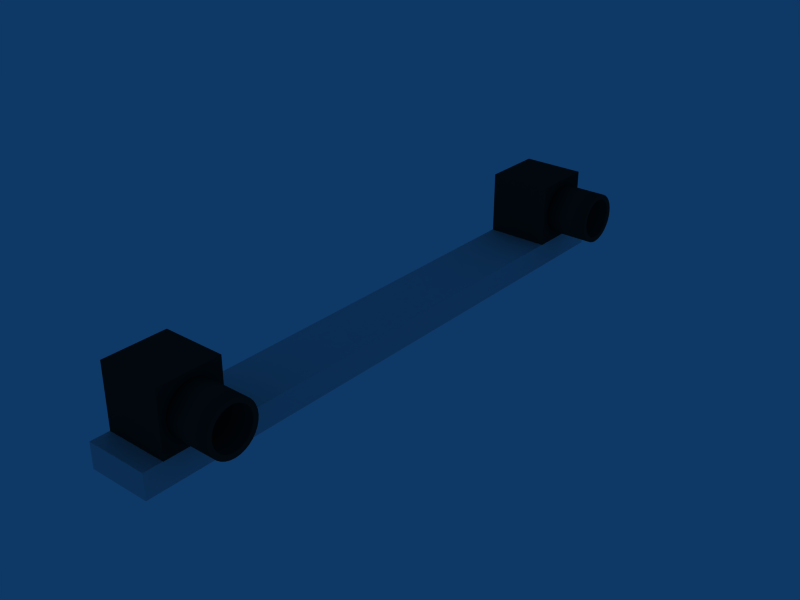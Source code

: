 # Source: stereo_unit.blend  (saved by Blender 2.59.0; exported with 4.5.12 LTS)
import bpy
from mathutils import Matrix  # noqa: F401  (used for matrix-valued properties, if any)

bpy.ops.wm.read_factory_settings(use_empty=True)
scene = bpy.context.scene
scene.name = 'Scene'

# ---- collections
col_collection_1 = bpy.data.collections.new('Collection 1'); scene.collection.children.link(col_collection_1)

# ---- materials (node trees are filled in below, after node groups)
mat_cameramat = bpy.data.materials.new('CameraMat')
mat_cameramat.alpha_threshold = 0.0
mat_cameramat.use_transparent_shadow = False
mat_cameramat.diffuse_color = (0.14, 0.14, 0.14, 1.0)
mat_cameramat.specular_color = (0.28, 0.28, 0.28)
mat_cameramat.roughness = 0.5
mat_cameramat.line_color = (0.0, 0.0, 0.0, 1.0)
mat_screenmat = bpy.data.materials.new('ScreenMat')
mat_screenmat.alpha_threshold = 0.0
mat_screenmat.use_transparent_shadow = False
mat_screenmat.preview_render_type = 'CUBE'
mat_screenmat.diffuse_color = (0.1309, 0.5192, 0.9264, 1.0)
mat_screenmat.roughness = 0.5
mat_screenmat.line_color = (0.0, 0.0, 0.0, 1.0)
mat_cambasemat = bpy.data.materials.new('CamBaseMat')
mat_cambasemat.alpha_threshold = 0.0
mat_cambasemat.use_transparent_shadow = False
mat_cambasemat.roughness = 0.5
mat_cambasemat.line_color = (0.0, 0.0, 0.0, 1.0)

# ---- material node trees

# ---- world
world_world = bpy.data.worlds.new('World'); scene.world = world_world
world_world.color = (0.05656, 0.2208, 0.4)
world_world.use_sun_shadow = False
world_world.sun_shadow_jitter_overblur = 0.0
world_world.cycles.sampling_method = 'MANUAL'
world_world.cycles.sample_map_resolution = 256

# ---- cameras
cam_camera_000 = bpy.data.cameras.new('Camera.000')
cam_camera_000.passepartout_alpha = 0.2
cam_camera_000.clip_end = 100.0
cam_camera_000.lens = 35.0
cam_camera_000.show_limits = True
cam_camera_000.show_passepartout = False
cam_camera_000.show_safe_areas = True
cam_camera_000.dof.focus_distance = 0.0
cam_camera_000.dof.aperture_fstop = 128.0
cam_camera_001 = bpy.data.cameras.new('Camera.001')
cam_camera_001.passepartout_alpha = 0.2
cam_camera_001.clip_end = 100.0
cam_camera_001.lens = 35.0
cam_camera_001.show_limits = True
cam_camera_001.show_passepartout = False
cam_camera_001.show_safe_areas = True
cam_camera_001.dof.focus_distance = 0.0
cam_camera_001.dof.aperture_fstop = 128.0

# ---- meshes
me_cylinder_001 = bpy.data.meshes.new('Cylinder.001')
me_cylinder_001.from_pydata([(0.1392, 0.05, -0.05), (0.1392, -0.05, -0.05), (0.03924, -0.05, -0.05), (0.03924, 0.05, -0.05), (0.1392, 0.05, 0.05), (0.1392, -0.05, 0.05), (0.03924, -0.05, 0.05), (0.03924, 0.05, 0.05), (-0.03076, 0.02828, -0.02828), (-0.03076, 0.02222, -0.03326), (-0.03076, 0.01531, -0.03696), (-0.03076, 0.007804, -0.03923), (-0.03076, -1.713e-10, -0.04), (-0.03076, -0.007804, -0.03923), (-0.03076, -0.01531, -0.03696), (-0.03076, -0.02222, -0.03326), (-0.03076, -0.02828, -0.02828), (-0.03076, -0.03326, -0.02222), (-0.03076, -0.03696, -0.01531), (-0.03076, -0.03923, -0.007804), (-0.03076, -0.04, 1.572e-08), (-0.03076, -0.03923, 0.007804), (-0.03076, -0.03696, 0.01531), (-0.03076, -0.03326, 0.02222), (-0.03076, -0.02828, 0.02828), (-0.03076, -0.02222, 0.03326), (-0.03076, -0.01531, 0.03696), (-0.03076, -0.007804, 0.03923), (-0.03076, 3.543e-08, 0.04), (-0.03076, 0.007804, 0.03923), (-0.03076, 0.01531, 0.03696), (-0.03076, 0.02222, 0.03326), (-0.03076, 0.02828, 0.02828), (-0.03076, 0.03326, 0.02222), (-0.03076, 0.03696, 0.01531), (-0.03076, 0.03923, 0.007804), (-0.03076, 0.04, -6.153e-08), (-0.03076, 0.03923, -0.007804), (-0.03076, 0.03696, -0.01531), (-0.03076, 0.03326, -0.02222), (0.03924, 0.02828, -0.02828), (0.03924, 0.02222, -0.03326), (0.03924, 0.01531, -0.03696), (0.03924, 0.007804, -0.03923), (0.03924, -9.134e-08, -0.04), (0.03924, -0.007804, -0.03923), (0.03924, -0.01531, -0.03696), (0.03924, -0.02222, -0.03326), (0.03924, -0.02828, -0.02828), (0.03924, -0.03326, -0.02222), (0.03924, -0.03696, -0.01531), (0.03924, -0.03923, -0.007804), (0.03924, -0.04, -3.149e-08), (0.03924, -0.03923, 0.007804), (0.03924, -0.03696, 0.01531), (0.03924, -0.03326, 0.02222), (0.03924, -0.02828, 0.02828), (0.03924, -0.02222, 0.03326), (0.03924, -0.01531, 0.03696), (0.03924, -0.007804, 0.03923), (0.03924, -1.657e-07, 0.04), (0.03924, 0.007803, 0.03923), (0.03924, 0.01531, 0.03696), (0.03924, 0.02222, 0.03326), (0.03924, 0.02828, 0.02828), (0.03924, 0.03326, 0.02222), (0.03924, 0.03696, 0.01531), (0.03924, 0.03923, 0.007804), (0.03924, 0.04, 2.969e-07), (0.03924, 0.03923, -0.007803), (0.03924, 0.03696, -0.01531), (0.03924, 0.03326, -0.02222), (0.03924, -1.54e-09, 5.707e-09), (-0.03076, 0.02263, -0.02263), (-0.03076, 0.02661, -0.01778), (-0.03076, 0.02956, -0.01225), (-0.03076, 0.03139, -0.006243), (-0.03076, 0.032, -5.12e-08), (-0.03076, 0.03139, 0.006243), (-0.03076, 0.02956, 0.01225), (-0.03076, 0.02661, 0.01778), (-0.03076, 0.02263, 0.02263), (-0.03076, 0.01778, 0.02661), (-0.03076, 0.01225, 0.02956), (-0.03076, 0.006243, 0.03139), (-0.03076, 2.949e-08, 0.032), (-0.03076, -0.006243, 0.03139), (-0.03076, -0.01225, 0.02956), (-0.03076, -0.01778, 0.02661), (-0.03076, -0.02263, 0.02263), (-0.03076, -0.02661, 0.01778), (-0.03076, -0.02956, 0.01225), (-0.03076, -0.03139, 0.006243), (-0.03076, -0.032, 1.06e-08), (-0.03076, -0.03139, -0.006243), (-0.03076, -0.02956, -0.01225), (-0.03076, -0.02661, -0.01778), (-0.03076, -0.02263, -0.02263), (-0.03076, -0.01778, -0.02661), (-0.03076, -0.01225, -0.02956), (-0.03076, -0.006243, -0.03139), (-0.03076, 1.002e-09, -0.032), (-0.03076, 0.006243, -0.03139), (-0.03076, 0.01225, -0.02956), (-0.03076, 0.01778, -0.02661), (0.03424, 0.02263, -0.02263), (0.03424, 0.01778, -0.02661), (0.03424, 0.01225, -0.02956), (0.03424, 0.006243, -0.03139), (0.03424, 2.824e-09, -0.032), (0.03424, -0.006243, -0.03139), (0.03424, -0.01225, -0.02956), (0.03424, -0.01778, -0.02661), (0.03424, -0.02263, -0.02263), (0.03424, -0.02661, -0.01778), (0.03424, -0.02956, -0.01225), (0.03424, -0.03139, -0.006243), (0.03424, -0.032, 1.324e-08), (0.03424, -0.03139, 0.006243), (0.03424, -0.02956, 0.01225), (0.03424, -0.02661, 0.01778), (0.03424, -0.02263, 0.02263), (0.03424, -0.01778, 0.02661), (0.03424, -0.01225, 0.02956), (0.03424, -0.006243, 0.03139), (0.03424, 3.131e-08, 0.032), (0.03424, 0.006243, 0.03139), (0.03424, 0.01225, 0.02956), (0.03424, 0.01778, 0.02661), (0.03424, 0.02263, 0.02263), (0.03424, 0.02661, 0.01778), (0.03424, 0.02956, 0.01225), (0.03424, 0.03139, 0.006243), (0.03424, 0.032, -4.856e-08), (0.03424, 0.03139, -0.006243), (0.03424, 0.02956, -0.01225), (0.03424, 0.02661, -0.01778), (0.03424, 4.081e-10, 2.815e-09)], [], [(0, 1, 2, 3), (4, 7, 6, 5), (0, 4, 5, 1), (1, 5, 6, 2), (2, 6, 7, 3), (4, 0, 3, 7), (72, 41, 40), (72, 42, 41), (72, 43, 42), (72, 44, 43), (72, 45, 44), (72, 46, 45), (72, 47, 46), (72, 48, 47), (72, 49, 48), (72, 50, 49), (72, 51, 50), (72, 52, 51), (72, 53, 52), (72, 54, 53), (72, 55, 54), (72, 56, 55), (72, 57, 56), (72, 58, 57), (72, 59, 58), (72, 60, 59), (72, 61, 60), (72, 62, 61), (72, 63, 62), (72, 64, 63), (72, 65, 64), (72, 66, 65), (72, 67, 66), (72, 68, 67), (72, 69, 68), (72, 70, 69), (72, 71, 70), (72, 40, 71), (8, 40, 41, 9), (9, 41, 42, 10), (10, 42, 43, 11), (11, 43, 44, 12), (12, 44, 45, 13), (13, 45, 46, 14), (14, 46, 47, 15), (15, 47, 48, 16), (16, 48, 49, 17), (17, 49, 50, 18), (18, 50, 51, 19), (19, 51, 52, 20), (20, 52, 53, 21), (21, 53, 54, 22), (22, 54, 55, 23), (23, 55, 56, 24), (24, 56, 57, 25), (25, 57, 58, 26), (26, 58, 59, 27), (27, 59, 60, 28), (28, 60, 61, 29), (29, 61, 62, 30), (30, 62, 63, 31), (31, 63, 64, 32), (32, 64, 65, 33), (33, 65, 66, 34), (34, 66, 67, 35), (35, 67, 68, 36), (36, 68, 69, 37), (37, 69, 70, 38), (38, 70, 71, 39), (40, 8, 39, 71), (39, 8, 73, 74), (38, 39, 74, 75), (37, 38, 75, 76), (36, 37, 76, 77), (35, 36, 77, 78), (34, 35, 78, 79), (33, 34, 79, 80), (32, 33, 80, 81), (31, 32, 81, 82), (30, 31, 82, 83), (29, 30, 83, 84), (28, 29, 84, 85), (27, 28, 85, 86), (26, 27, 86, 87), (25, 26, 87, 88), (24, 25, 88, 89), (23, 24, 89, 90), (22, 23, 90, 91), (21, 22, 91, 92), (20, 21, 92, 93), (19, 20, 93, 94), (18, 19, 94, 95), (17, 18, 95, 96), (16, 17, 96, 97), (15, 16, 97, 98), (14, 15, 98, 99), (13, 14, 99, 100), (12, 13, 100, 101), (11, 12, 101, 102), (10, 11, 102, 103), (9, 10, 103, 104), (8, 9, 104, 73), (73, 104, 106, 105), (104, 103, 107, 106), (103, 102, 108, 107), (102, 101, 109, 108), (101, 100, 110, 109), (100, 99, 111, 110), (99, 98, 112, 111), (98, 97, 113, 112), (97, 96, 114, 113), (96, 95, 115, 114), (95, 94, 116, 115), (94, 93, 117, 116), (93, 92, 118, 117), (92, 91, 119, 118), (91, 90, 120, 119), (90, 89, 121, 120), (89, 88, 122, 121), (88, 87, 123, 122), (87, 86, 124, 123), (86, 85, 125, 124), (85, 84, 126, 125), (84, 83, 127, 126), (83, 82, 128, 127), (82, 81, 129, 128), (81, 80, 130, 129), (80, 79, 131, 130), (79, 78, 132, 131), (78, 77, 133, 132), (77, 76, 134, 133), (76, 75, 135, 134), (75, 74, 136, 135), (74, 73, 105, 136), (137, 105, 106), (137, 106, 107), (137, 107, 108), (137, 108, 109), (137, 109, 110), (137, 110, 111), (137, 111, 112), (137, 112, 113), (137, 113, 114), (137, 114, 115), (137, 115, 116), (137, 116, 117), (137, 117, 118), (137, 118, 119), (137, 119, 120), (137, 120, 121), (137, 121, 122), (137, 122, 123), (137, 123, 124), (137, 124, 125), (137, 125, 126), (137, 126, 127), (137, 127, 128), (137, 128, 129), (137, 129, 130), (137, 130, 131), (137, 131, 132), (137, 132, 133), (137, 133, 134), (137, 134, 135), (137, 135, 136), (136, 105, 137)])
me_cylinder_001.polygons.foreach_set('use_smooth', [0, 0, 0, 0, 0, 0, 0, 0, 0, 0, 0, 0, 0, 0, 0, 0, 0, 0, 0, 0, 0, 0, 0, 0, 0, 0, 0, 0, 0, 0, 0, 0, 0, 0, 0, 0, 0, 0, 1, 1, 1, 1, 1, 1, 1, 1, 1, 1, 1, 1, 1, 1, 1, 1, 1, 1, 1, 1, 1, 1, 1, 1, 1, 1, 1, 1, 1, 1, 1, 1, 0, 0, 0, 0, 0, 0, 0, 0, 0, 0, 0, 0, 0, 0, 0, 0, 0, 0, 0, 0, 0, 0, 0, 0, 0, 0, 0, 0, 0, 0, 0, 0, 1, 1, 1, 1, 1, 1, 1, 1, 1, 1, 1, 1, 1, 1, 1, 1, 1, 1, 1, 1, 1, 1, 1, 1, 1, 1, 1, 1, 1, 1, 1, 1, 0, 0, 0, 0, 0, 0, 0, 0, 0, 0, 0, 0, 0, 0, 0, 0, 0, 0, 0, 0, 0, 0, 0, 0, 0, 0, 0, 0, 0, 0, 0, 0])
me_cylinder_001.polygons.foreach_set('material_index', [0, 0, 1, 0, 0, 0, 0, 0, 0, 0, 0, 0, 0, 0, 0, 0, 0, 0, 0, 0, 0, 0, 0, 0, 0, 0, 0, 0, 0, 0, 0, 0, 0, 0, 0, 0, 0, 0, 0, 0, 0, 0, 0, 0, 0, 0, 0, 0, 0, 0, 0, 0, 0, 0, 0, 0, 0, 0, 0, 0, 0, 0, 0, 0, 0, 0, 0, 0, 0, 0, 0, 0, 0, 0, 0, 0, 0, 0, 0, 0, 0, 0, 0, 0, 0, 0, 0, 0, 0, 0, 0, 0, 0, 0, 0, 0, 0, 0, 0, 0, 0, 0, 0, 0, 0, 0, 0, 0, 0, 0, 0, 0, 0, 0, 0, 0, 0, 0, 0, 0, 0, 0, 0, 0, 0, 0, 0, 0, 0, 0, 0, 0, 0, 0, 0, 0, 0, 0, 0, 0, 0, 0, 0, 0, 0, 0, 0, 0, 0, 0, 0, 0, 0, 0, 0, 0, 0, 0, 0, 0, 0, 0, 0, 0, 0, 0])
_uv = me_cylinder_001.uv_layers.new(name='UVTex')
_uv.uv.foreach_set('vector', [0.0, 0.0, 1.0, 0.0, 1.0, 1.0, 0.0, 1.0, 0.0, 0.0, 1.0, 0.0, 1.0, 1.0, 0.0, 1.0, 1.0, 0.000345, 0.9997, 1.0, 0.0, 0.9997, 0.0003455, 0.0, 0.0, 0.0, 1.0, 0.0, 1.0, 1.0, 0.0, 1.0, 0.0, 0.0, 1.0, 0.0, 1.0, 1.0, 0.0, 1.0, 0.0, 0.0, 1.0, 0.0, 1.0, 1.0, 0.0, 1.0, 0.0, 0.0, 1.0, 0.0, 1.0, 1.0, 0.0, 0.0, 1.0, 0.0, 1.0, 1.0, 0.0, 0.0, 1.0, 0.0, 1.0, 1.0, 0.0, 0.0, 1.0, 0.0, 1.0, 1.0, 0.0, 0.0, 1.0, 0.0, 1.0, 1.0, 0.0, 0.0, 1.0, 0.0, 1.0, 1.0, 0.0, 0.0, 1.0, 0.0, 1.0, 1.0, 0.0, 0.0, 1.0, 0.0, 1.0, 1.0, 0.0, 0.0, 1.0, 0.0, 1.0, 1.0, 0.0, 0.0, 1.0, 0.0, 1.0, 1.0, 0.0, 0.0, 1.0, 0.0, 1.0, 1.0, 0.0, 0.0, 1.0, 0.0, 1.0, 1.0, 0.0, 0.0, 1.0, 0.0, 1.0, 1.0, 0.0, 0.0, 1.0, 0.0, 1.0, 1.0, 0.0, 0.0, 1.0, 0.0, 1.0, 1.0, 0.0, 0.0, 1.0, 0.0, 1.0, 1.0, 0.0, 0.0, 1.0, 0.0, 1.0, 1.0, 0.0, 0.0, 1.0, 0.0, 1.0, 1.0, 0.0, 0.0, 1.0, 0.0, 1.0, 1.0, 0.0, 0.0, 1.0, 0.0, 1.0, 1.0, 0.0, 0.0, 1.0, 0.0, 1.0, 1.0, 0.0, 0.0, 1.0, 0.0, 1.0, 1.0, 0.0, 0.0, 1.0, 0.0, 1.0, 1.0, 0.0, 0.0, 1.0, 0.0, 1.0, 1.0, 0.0, 0.0, 1.0, 0.0, 1.0, 1.0, 0.0, 0.0, 1.0, 0.0, 1.0, 1.0, 0.0, 0.0, 1.0, 0.0, 1.0, 1.0, 0.0, 0.0, 1.0, 0.0, 1.0, 1.0, 0.0, 0.0, 1.0, 0.0, 1.0, 1.0, 0.0, 0.0, 1.0, 0.0, 1.0, 1.0, 0.0, 0.0, 1.0, 0.0, 1.0, 1.0, 0.0, 0.0, 1.0, 0.0, 1.0, 1.0, 0.0, 0.0, 1.0, 0.0, 1.0, 1.0, 0.0, 1.0, 0.0, 0.0, 1.0, 0.0, 1.0, 1.0, 0.0, 1.0, 0.0, 0.0, 1.0, 0.0, 1.0, 1.0, 0.0, 1.0, 0.0, 0.0, 1.0, 0.0, 1.0, 1.0, 0.0, 1.0, 0.0, 0.0, 1.0, 0.0, 1.0, 1.0, 0.0, 1.0, 0.0, 0.0, 1.0, 0.0, 1.0, 1.0, 0.0, 1.0, 0.0, 0.0, 1.0, 0.0, 1.0, 1.0, 0.0, 1.0, 0.0, 0.0, 1.0, 0.0, 1.0, 1.0, 0.0, 1.0, 0.0, 0.0, 1.0, 0.0, 1.0, 1.0, 0.0, 1.0, 0.0, 0.0, 1.0, 0.0, 1.0, 1.0, 0.0, 1.0, 0.0, 0.0, 1.0, 0.0, 1.0, 1.0, 0.0, 1.0, 0.0, 0.0, 1.0, 0.0, 1.0, 1.0, 0.0, 1.0, 0.0, 0.0, 1.0, 0.0, 1.0, 1.0, 0.0, 1.0, 0.0, 0.0, 1.0, 0.0, 1.0, 1.0, 0.0, 1.0, 0.0, 0.0, 1.0, 0.0, 1.0, 1.0, 0.0, 1.0, 0.0, 0.0, 1.0, 0.0, 1.0, 1.0, 0.0, 1.0, 0.0, 0.0, 1.0, 0.0, 1.0, 1.0, 0.0, 1.0, 0.0, 0.0, 1.0, 0.0, 1.0, 1.0, 0.0, 1.0, 0.0, 0.0, 1.0, 0.0, 1.0, 1.0, 0.0, 1.0, 0.0, 0.0, 1.0, 0.0, 1.0, 1.0, 0.0, 1.0, 0.0, 0.0, 1.0, 0.0, 1.0, 1.0, 0.0, 1.0, 0.0, 0.0, 1.0, 0.0, 1.0, 1.0, 0.0, 1.0, 0.0, 0.0, 1.0, 0.0, 1.0, 1.0, 0.0, 1.0, 0.0, 0.0, 1.0, 0.0, 1.0, 1.0, 0.0, 1.0, 0.0, 0.0, 1.0, 0.0, 1.0, 1.0, 0.0, 1.0, 0.0, 0.0, 1.0, 0.0, 1.0, 1.0, 0.0, 1.0, 0.0, 0.0, 1.0, 0.0, 1.0, 1.0, 0.0, 1.0, 0.0, 0.0, 1.0, 0.0, 1.0, 1.0, 0.0, 1.0, 0.0, 0.0, 1.0, 0.0, 1.0, 1.0, 0.0, 1.0, 0.0, 0.0, 1.0, 0.0, 1.0, 1.0, 0.0, 1.0, 0.0, 0.0, 1.0, 0.0, 1.0, 1.0, 0.0, 1.0, 0.0, 0.0, 1.0, 0.0, 1.0, 1.0, 0.0, 1.0, 0.0, 0.0, 1.0, 0.0, 1.0, 1.0, 0.0, 1.0, 0.0, 0.0, 1.0, 0.0, 1.0, 1.0, 0.0, 1.0, 0.0, 0.0, 1.0, 0.0, 1.0, 1.0, 0.0, 1.0, 0.0, 0.0, 1.0, 0.0, 1.0, 1.0, 0.0, 1.0, 0.0, 0.0, 1.0, 0.0, 1.0, 1.0, 0.0, 1.0, 0.0, 0.0, 1.0, 0.0, 1.0, 1.0, 0.0, 1.0, 0.0, 0.0, 1.0, 0.0, 1.0, 1.0, 0.0, 1.0, 0.0, 0.0, 1.0, 0.0, 1.0, 1.0, 0.0, 1.0, 0.0, 0.0, 1.0, 0.0, 1.0, 1.0, 0.0, 1.0, 0.0, 0.0, 1.0, 0.0, 1.0, 1.0, 0.0, 1.0, 0.0, 0.0, 1.0, 0.0, 1.0, 1.0, 0.0, 1.0, 0.0, 0.0, 1.0, 0.0, 1.0, 1.0, 0.0, 1.0, 0.0, 0.0, 1.0, 0.0, 1.0, 1.0, 0.0, 1.0, 0.0, 0.0, 1.0, 0.0, 1.0, 1.0, 0.0, 1.0, 0.0, 0.0, 1.0, 0.0, 1.0, 1.0, 0.0, 1.0, 0.0, 0.0, 1.0, 0.0, 1.0, 1.0, 0.0, 1.0, 0.0, 0.0, 1.0, 0.0, 1.0, 1.0, 0.0, 1.0, 0.0, 0.0, 1.0, 0.0, 1.0, 1.0, 0.0, 1.0, 0.0, 0.0, 1.0, 0.0, 1.0, 1.0, 0.0, 1.0, 0.0, 0.0, 1.0, 0.0, 1.0, 1.0, 0.0, 1.0, 0.0, 0.0, 1.0, 0.0, 1.0, 1.0, 0.0, 1.0, 0.0, 0.0, 1.0, 0.0, 1.0, 1.0, 0.0, 1.0, 0.0, 0.0, 1.0, 0.0, 1.0, 1.0, 0.0, 1.0, 0.0, 0.0, 1.0, 0.0, 1.0, 1.0, 0.0, 1.0, 0.0, 0.0, 1.0, 0.0, 1.0, 1.0, 0.0, 1.0, 0.0, 0.0, 1.0, 0.0, 1.0, 1.0, 0.0, 1.0, 0.0, 0.0, 1.0, 0.0, 1.0, 1.0, 0.0, 1.0, 0.0, 0.0, 1.0, 0.0, 1.0, 1.0, 0.0, 1.0, 0.0, 0.0, 1.0, 0.0, 1.0, 1.0, 0.0, 1.0, 0.0, 0.0, 1.0, 0.0, 1.0, 1.0, 0.0, 1.0, 0.0, 0.0, 1.0, 0.0, 1.0, 1.0, 0.0, 1.0, 0.0, 0.0, 1.0, 0.0, 1.0, 1.0, 0.0, 1.0, 0.0, 0.0, 1.0, 0.0, 1.0, 1.0, 0.0, 1.0, 0.0, 0.0, 1.0, 0.0, 1.0, 1.0, 0.0, 1.0, 0.0, 0.0, 1.0, 0.0, 1.0, 1.0, 0.0, 1.0, 0.0, 0.0, 1.0, 0.0, 1.0, 1.0, 0.0, 1.0, 0.0, 0.0, 1.0, 0.0, 1.0, 1.0, 0.0, 1.0, 0.0, 0.0, 1.0, 0.0, 1.0, 1.0, 0.0, 1.0, 0.0, 0.0, 1.0, 0.0, 1.0, 1.0, 0.0, 1.0, 0.0, 0.0, 1.0, 0.0, 1.0, 1.0, 0.0, 1.0, 0.0, 0.0, 1.0, 0.0, 1.0, 1.0, 0.0, 1.0, 0.0, 0.0, 1.0, 0.0, 1.0, 1.0, 0.0, 1.0, 0.0, 0.0, 1.0, 0.0, 1.0, 1.0, 0.0, 1.0, 0.0, 0.0, 1.0, 0.0, 1.0, 1.0, 0.0, 1.0, 0.0, 0.0, 1.0, 0.0, 1.0, 1.0, 0.0, 1.0, 0.0, 0.0, 1.0, 0.0, 1.0, 1.0, 0.0, 1.0, 0.0, 0.0, 1.0, 0.0, 1.0, 1.0, 0.0, 1.0, 0.0, 0.0, 1.0, 0.0, 1.0, 1.0, 0.0, 1.0, 0.0, 0.0, 1.0, 0.0, 1.0, 1.0, 0.0, 1.0, 0.0, 0.0, 1.0, 0.0, 1.0, 1.0, 0.0, 1.0, 0.0, 0.0, 1.0, 0.0, 1.0, 1.0, 0.0, 1.0, 0.0, 0.0, 1.0, 0.0, 1.0, 1.0, 0.0, 1.0, 0.0, 0.0, 1.0, 0.0, 1.0, 1.0, 0.0, 1.0, 0.0, 0.0, 1.0, 0.0, 1.0, 1.0, 0.0, 1.0, 0.0, 0.0, 1.0, 0.0, 1.0, 1.0, 0.0, 1.0, 0.0, 0.0, 1.0, 0.0, 1.0, 1.0, 0.0, 1.0, 0.0, 0.0, 1.0, 0.0, 1.0, 1.0, 0.0, 1.0, 0.0, 0.0, 1.0, 0.0, 1.0, 1.0, 0.0, 1.0, 0.0, 0.0, 1.0, 0.0, 1.0, 1.0, 0.0, 1.0, 0.0, 0.0, 1.0, 0.0, 1.0, 1.0, 0.0, 1.0, 0.0, 0.0, 1.0, 0.0, 1.0, 1.0, 0.0, 1.0, 0.0, 0.0, 1.0, 0.0, 1.0, 1.0, 0.0, 1.0, 0.0, 0.0, 1.0, 0.0, 1.0, 1.0, 0.0, 1.0, 0.0, 0.0, 1.0, 0.0, 1.0, 1.0, 0.0, 1.0, 0.0, 0.0, 1.0, 0.0, 1.0, 1.0, 0.0, 0.0, 1.0, 0.0, 1.0, 1.0, 0.0, 0.0, 1.0, 0.0, 1.0, 1.0, 0.0, 0.0, 1.0, 0.0, 1.0, 1.0, 0.0, 0.0, 1.0, 0.0, 1.0, 1.0, 0.0, 0.0, 1.0, 0.0, 1.0, 1.0, 0.0, 0.0, 1.0, 0.0, 1.0, 1.0, 0.0, 0.0, 1.0, 0.0, 1.0, 1.0, 0.0, 0.0, 1.0, 0.0, 1.0, 1.0, 0.0, 0.0, 1.0, 0.0, 1.0, 1.0, 0.0, 0.0, 1.0, 0.0, 1.0, 1.0, 0.0, 0.0, 1.0, 0.0, 1.0, 1.0, 0.0, 0.0, 1.0, 0.0, 1.0, 1.0, 0.0, 0.0, 1.0, 0.0, 1.0, 1.0, 0.0, 0.0, 1.0, 0.0, 1.0, 1.0, 0.0, 0.0, 1.0, 0.0, 1.0, 1.0, 0.0, 0.0, 1.0, 0.0, 1.0, 1.0, 0.0, 0.0, 1.0, 0.0, 1.0, 1.0, 0.0, 0.0, 1.0, 0.0, 1.0, 1.0, 0.0, 0.0, 1.0, 0.0, 1.0, 1.0, 0.0, 0.0, 1.0, 0.0, 1.0, 1.0, 0.0, 0.0, 1.0, 0.0, 1.0, 1.0, 0.0, 0.0, 1.0, 0.0, 1.0, 1.0, 0.0, 0.0, 1.0, 0.0, 1.0, 1.0, 0.0, 0.0, 1.0, 0.0, 1.0, 1.0, 0.0, 0.0, 1.0, 0.0, 1.0, 1.0, 0.0, 0.0, 1.0, 0.0, 1.0, 1.0, 0.0, 0.0, 1.0, 0.0, 1.0, 1.0, 0.0, 0.0, 1.0, 0.0, 1.0, 1.0, 0.0, 0.0, 1.0, 0.0, 1.0, 1.0, 0.0, 0.0, 1.0, 0.0, 1.0, 1.0, 0.0, 0.0, 1.0, 0.0, 1.0, 1.0])
me_cylinder_001.materials.append(mat_cameramat)
me_cylinder_001.materials.append(mat_screenmat)
me_cylinder_001.use_remesh_preserve_volume = False
me_cylinder_001.use_remesh_preserve_attributes = False
me_cylinder_001.use_mirror_vertex_groups = False
me_cylinder_001.update()
me_cube = bpy.data.meshes.new('Cube')
me_cube.from_pydata([(1.0, 1.0, -1.0), (1.0, -1.0, -1.0), (-1.0, -1.0, -1.0), (-1.0, 1.0, -1.0), (1.0, 1.0, 1.0), (1.0, -1.0, 1.0), (-1.0, -1.0, 1.0), (-1.0, 1.0, 1.0)], [], [(0, 1, 2, 3), (4, 7, 6, 5), (0, 4, 5, 1), (1, 5, 6, 2), (2, 6, 7, 3), (4, 0, 3, 7)])
me_cube.materials.append(mat_cambasemat)
me_cube.use_remesh_preserve_volume = False
me_cube.use_remesh_preserve_attributes = False
me_cube.use_mirror_vertex_groups = False
me_cube.update()
me_cylinder = bpy.data.meshes.new('Cylinder')
me_cylinder.from_pydata([(0.1392, 0.05, -0.05), (0.1392, -0.05, -0.05), (0.03924, -0.05, -0.05), (0.03924, 0.05, -0.05), (0.1392, 0.05, 0.05), (0.1392, -0.05, 0.05), (0.03924, -0.05, 0.05), (0.03924, 0.05, 0.05), (-0.03076, 0.02828, -0.02828), (-0.03076, 0.02222, -0.03326), (-0.03076, 0.01531, -0.03696), (-0.03076, 0.007804, -0.03923), (-0.03076, -1.713e-10, -0.04), (-0.03076, -0.007804, -0.03923), (-0.03076, -0.01531, -0.03696), (-0.03076, -0.02222, -0.03326), (-0.03076, -0.02828, -0.02828), (-0.03076, -0.03326, -0.02222), (-0.03076, -0.03696, -0.01531), (-0.03076, -0.03923, -0.007804), (-0.03076, -0.04, 1.572e-08), (-0.03076, -0.03923, 0.007804), (-0.03076, -0.03696, 0.01531), (-0.03076, -0.03326, 0.02222), (-0.03076, -0.02828, 0.02828), (-0.03076, -0.02222, 0.03326), (-0.03076, -0.01531, 0.03696), (-0.03076, -0.007804, 0.03923), (-0.03076, 3.543e-08, 0.04), (-0.03076, 0.007804, 0.03923), (-0.03076, 0.01531, 0.03696), (-0.03076, 0.02222, 0.03326), (-0.03076, 0.02828, 0.02828), (-0.03076, 0.03326, 0.02222), (-0.03076, 0.03696, 0.01531), (-0.03076, 0.03923, 0.007804), (-0.03076, 0.04, -6.153e-08), (-0.03076, 0.03923, -0.007804), (-0.03076, 0.03696, -0.01531), (-0.03076, 0.03326, -0.02222), (0.03924, 0.02828, -0.02828), (0.03924, 0.02222, -0.03326), (0.03924, 0.01531, -0.03696), (0.03924, 0.007804, -0.03923), (0.03924, -9.134e-08, -0.04), (0.03924, -0.007804, -0.03923), (0.03924, -0.01531, -0.03696), (0.03924, -0.02222, -0.03326), (0.03924, -0.02828, -0.02828), (0.03924, -0.03326, -0.02222), (0.03924, -0.03696, -0.01531), (0.03924, -0.03923, -0.007804), (0.03924, -0.04, -3.149e-08), (0.03924, -0.03923, 0.007804), (0.03924, -0.03696, 0.01531), (0.03924, -0.03326, 0.02222), (0.03924, -0.02828, 0.02828), (0.03924, -0.02222, 0.03326), (0.03924, -0.01531, 0.03696), (0.03924, -0.007804, 0.03923), (0.03924, -1.657e-07, 0.04), (0.03924, 0.007803, 0.03923), (0.03924, 0.01531, 0.03696), (0.03924, 0.02222, 0.03326), (0.03924, 0.02828, 0.02828), (0.03924, 0.03326, 0.02222), (0.03924, 0.03696, 0.01531), (0.03924, 0.03923, 0.007804), (0.03924, 0.04, 2.969e-07), (0.03924, 0.03923, -0.007803), (0.03924, 0.03696, -0.01531), (0.03924, 0.03326, -0.02222), (0.03924, -1.54e-09, 5.707e-09), (-0.03076, 0.02263, -0.02263), (-0.03076, 0.02661, -0.01778), (-0.03076, 0.02956, -0.01225), (-0.03076, 0.03139, -0.006243), (-0.03076, 0.032, -5.12e-08), (-0.03076, 0.03139, 0.006243), (-0.03076, 0.02956, 0.01225), (-0.03076, 0.02661, 0.01778), (-0.03076, 0.02263, 0.02263), (-0.03076, 0.01778, 0.02661), (-0.03076, 0.01225, 0.02956), (-0.03076, 0.006243, 0.03139), (-0.03076, 2.949e-08, 0.032), (-0.03076, -0.006243, 0.03139), (-0.03076, -0.01225, 0.02956), (-0.03076, -0.01778, 0.02661), (-0.03076, -0.02263, 0.02263), (-0.03076, -0.02661, 0.01778), (-0.03076, -0.02956, 0.01225), (-0.03076, -0.03139, 0.006243), (-0.03076, -0.032, 1.06e-08), (-0.03076, -0.03139, -0.006243), (-0.03076, -0.02956, -0.01225), (-0.03076, -0.02661, -0.01778), (-0.03076, -0.02263, -0.02263), (-0.03076, -0.01778, -0.02661), (-0.03076, -0.01225, -0.02956), (-0.03076, -0.006243, -0.03139), (-0.03076, 1.002e-09, -0.032), (-0.03076, 0.006243, -0.03139), (-0.03076, 0.01225, -0.02956), (-0.03076, 0.01778, -0.02661), (0.03424, 0.02263, -0.02263), (0.03424, 0.01778, -0.02661), (0.03424, 0.01225, -0.02956), (0.03424, 0.006243, -0.03139), (0.03424, 2.824e-09, -0.032), (0.03424, -0.006243, -0.03139), (0.03424, -0.01225, -0.02956), (0.03424, -0.01778, -0.02661), (0.03424, -0.02263, -0.02263), (0.03424, -0.02661, -0.01778), (0.03424, -0.02956, -0.01225), (0.03424, -0.03139, -0.006243), (0.03424, -0.032, 1.324e-08), (0.03424, -0.03139, 0.006243), (0.03424, -0.02956, 0.01225), (0.03424, -0.02661, 0.01778), (0.03424, -0.02263, 0.02263), (0.03424, -0.01778, 0.02661), (0.03424, -0.01225, 0.02956), (0.03424, -0.006243, 0.03139), (0.03424, 3.131e-08, 0.032), (0.03424, 0.006243, 0.03139), (0.03424, 0.01225, 0.02956), (0.03424, 0.01778, 0.02661), (0.03424, 0.02263, 0.02263), (0.03424, 0.02661, 0.01778), (0.03424, 0.02956, 0.01225), (0.03424, 0.03139, 0.006243), (0.03424, 0.032, -4.856e-08), (0.03424, 0.03139, -0.006243), (0.03424, 0.02956, -0.01225), (0.03424, 0.02661, -0.01778), (0.03424, 4.081e-10, 2.815e-09)], [], [(0, 1, 2, 3), (4, 7, 6, 5), (0, 4, 5, 1), (1, 5, 6, 2), (2, 6, 7, 3), (4, 0, 3, 7), (72, 41, 40), (72, 42, 41), (72, 43, 42), (72, 44, 43), (72, 45, 44), (72, 46, 45), (72, 47, 46), (72, 48, 47), (72, 49, 48), (72, 50, 49), (72, 51, 50), (72, 52, 51), (72, 53, 52), (72, 54, 53), (72, 55, 54), (72, 56, 55), (72, 57, 56), (72, 58, 57), (72, 59, 58), (72, 60, 59), (72, 61, 60), (72, 62, 61), (72, 63, 62), (72, 64, 63), (72, 65, 64), (72, 66, 65), (72, 67, 66), (72, 68, 67), (72, 69, 68), (72, 70, 69), (72, 71, 70), (72, 40, 71), (8, 40, 41, 9), (9, 41, 42, 10), (10, 42, 43, 11), (11, 43, 44, 12), (12, 44, 45, 13), (13, 45, 46, 14), (14, 46, 47, 15), (15, 47, 48, 16), (16, 48, 49, 17), (17, 49, 50, 18), (18, 50, 51, 19), (19, 51, 52, 20), (20, 52, 53, 21), (21, 53, 54, 22), (22, 54, 55, 23), (23, 55, 56, 24), (24, 56, 57, 25), (25, 57, 58, 26), (26, 58, 59, 27), (27, 59, 60, 28), (28, 60, 61, 29), (29, 61, 62, 30), (30, 62, 63, 31), (31, 63, 64, 32), (32, 64, 65, 33), (33, 65, 66, 34), (34, 66, 67, 35), (35, 67, 68, 36), (36, 68, 69, 37), (37, 69, 70, 38), (38, 70, 71, 39), (40, 8, 39, 71), (39, 8, 73, 74), (38, 39, 74, 75), (37, 38, 75, 76), (36, 37, 76, 77), (35, 36, 77, 78), (34, 35, 78, 79), (33, 34, 79, 80), (32, 33, 80, 81), (31, 32, 81, 82), (30, 31, 82, 83), (29, 30, 83, 84), (28, 29, 84, 85), (27, 28, 85, 86), (26, 27, 86, 87), (25, 26, 87, 88), (24, 25, 88, 89), (23, 24, 89, 90), (22, 23, 90, 91), (21, 22, 91, 92), (20, 21, 92, 93), (19, 20, 93, 94), (18, 19, 94, 95), (17, 18, 95, 96), (16, 17, 96, 97), (15, 16, 97, 98), (14, 15, 98, 99), (13, 14, 99, 100), (12, 13, 100, 101), (11, 12, 101, 102), (10, 11, 102, 103), (9, 10, 103, 104), (8, 9, 104, 73), (73, 104, 106, 105), (104, 103, 107, 106), (103, 102, 108, 107), (102, 101, 109, 108), (101, 100, 110, 109), (100, 99, 111, 110), (99, 98, 112, 111), (98, 97, 113, 112), (97, 96, 114, 113), (96, 95, 115, 114), (95, 94, 116, 115), (94, 93, 117, 116), (93, 92, 118, 117), (92, 91, 119, 118), (91, 90, 120, 119), (90, 89, 121, 120), (89, 88, 122, 121), (88, 87, 123, 122), (87, 86, 124, 123), (86, 85, 125, 124), (85, 84, 126, 125), (84, 83, 127, 126), (83, 82, 128, 127), (82, 81, 129, 128), (81, 80, 130, 129), (80, 79, 131, 130), (79, 78, 132, 131), (78, 77, 133, 132), (77, 76, 134, 133), (76, 75, 135, 134), (75, 74, 136, 135), (74, 73, 105, 136), (137, 105, 106), (137, 106, 107), (137, 107, 108), (137, 108, 109), (137, 109, 110), (137, 110, 111), (137, 111, 112), (137, 112, 113), (137, 113, 114), (137, 114, 115), (137, 115, 116), (137, 116, 117), (137, 117, 118), (137, 118, 119), (137, 119, 120), (137, 120, 121), (137, 121, 122), (137, 122, 123), (137, 123, 124), (137, 124, 125), (137, 125, 126), (137, 126, 127), (137, 127, 128), (137, 128, 129), (137, 129, 130), (137, 130, 131), (137, 131, 132), (137, 132, 133), (137, 133, 134), (137, 134, 135), (137, 135, 136), (136, 105, 137)])
me_cylinder.polygons.foreach_set('use_smooth', [0, 0, 0, 0, 0, 0, 0, 0, 0, 0, 0, 0, 0, 0, 0, 0, 0, 0, 0, 0, 0, 0, 0, 0, 0, 0, 0, 0, 0, 0, 0, 0, 0, 0, 0, 0, 0, 0, 1, 1, 1, 1, 1, 1, 1, 1, 1, 1, 1, 1, 1, 1, 1, 1, 1, 1, 1, 1, 1, 1, 1, 1, 1, 1, 1, 1, 1, 1, 1, 1, 0, 0, 0, 0, 0, 0, 0, 0, 0, 0, 0, 0, 0, 0, 0, 0, 0, 0, 0, 0, 0, 0, 0, 0, 0, 0, 0, 0, 0, 0, 0, 0, 1, 1, 1, 1, 1, 1, 1, 1, 1, 1, 1, 1, 1, 1, 1, 1, 1, 1, 1, 1, 1, 1, 1, 1, 1, 1, 1, 1, 1, 1, 1, 1, 0, 0, 0, 0, 0, 0, 0, 0, 0, 0, 0, 0, 0, 0, 0, 0, 0, 0, 0, 0, 0, 0, 0, 0, 0, 0, 0, 0, 0, 0, 0, 0])
me_cylinder.polygons.foreach_set('material_index', [0, 0, 1, 0, 0, 0, 0, 0, 0, 0, 0, 0, 0, 0, 0, 0, 0, 0, 0, 0, 0, 0, 0, 0, 0, 0, 0, 0, 0, 0, 0, 0, 0, 0, 0, 0, 0, 0, 0, 0, 0, 0, 0, 0, 0, 0, 0, 0, 0, 0, 0, 0, 0, 0, 0, 0, 0, 0, 0, 0, 0, 0, 0, 0, 0, 0, 0, 0, 0, 0, 0, 0, 0, 0, 0, 0, 0, 0, 0, 0, 0, 0, 0, 0, 0, 0, 0, 0, 0, 0, 0, 0, 0, 0, 0, 0, 0, 0, 0, 0, 0, 0, 0, 0, 0, 0, 0, 0, 0, 0, 0, 0, 0, 0, 0, 0, 0, 0, 0, 0, 0, 0, 0, 0, 0, 0, 0, 0, 0, 0, 0, 0, 0, 0, 0, 0, 0, 0, 0, 0, 0, 0, 0, 0, 0, 0, 0, 0, 0, 0, 0, 0, 0, 0, 0, 0, 0, 0, 0, 0, 0, 0, 0, 0, 0, 0])
_uv = me_cylinder.uv_layers.new(name='UVTex')
_uv.uv.foreach_set('vector', [0.0, 0.0, 1.0, 0.0, 1.0, 1.0, 0.0, 1.0, 0.0, 0.0, 1.0, 0.0, 1.0, 1.0, 0.0, 1.0, 1.0, 0.000345, 0.9997, 1.0, 0.0, 0.9997, 0.0003455, 0.0, 0.0, 0.0, 1.0, 0.0, 1.0, 1.0, 0.0, 1.0, 0.0, 0.0, 1.0, 0.0, 1.0, 1.0, 0.0, 1.0, 0.0, 0.0, 1.0, 0.0, 1.0, 1.0, 0.0, 1.0, 0.0, 0.0, 1.0, 0.0, 1.0, 1.0, 0.0, 0.0, 1.0, 0.0, 1.0, 1.0, 0.0, 0.0, 1.0, 0.0, 1.0, 1.0, 0.0, 0.0, 1.0, 0.0, 1.0, 1.0, 0.0, 0.0, 1.0, 0.0, 1.0, 1.0, 0.0, 0.0, 1.0, 0.0, 1.0, 1.0, 0.0, 0.0, 1.0, 0.0, 1.0, 1.0, 0.0, 0.0, 1.0, 0.0, 1.0, 1.0, 0.0, 0.0, 1.0, 0.0, 1.0, 1.0, 0.0, 0.0, 1.0, 0.0, 1.0, 1.0, 0.0, 0.0, 1.0, 0.0, 1.0, 1.0, 0.0, 0.0, 1.0, 0.0, 1.0, 1.0, 0.0, 0.0, 1.0, 0.0, 1.0, 1.0, 0.0, 0.0, 1.0, 0.0, 1.0, 1.0, 0.0, 0.0, 1.0, 0.0, 1.0, 1.0, 0.0, 0.0, 1.0, 0.0, 1.0, 1.0, 0.0, 0.0, 1.0, 0.0, 1.0, 1.0, 0.0, 0.0, 1.0, 0.0, 1.0, 1.0, 0.0, 0.0, 1.0, 0.0, 1.0, 1.0, 0.0, 0.0, 1.0, 0.0, 1.0, 1.0, 0.0, 0.0, 1.0, 0.0, 1.0, 1.0, 0.0, 0.0, 1.0, 0.0, 1.0, 1.0, 0.0, 0.0, 1.0, 0.0, 1.0, 1.0, 0.0, 0.0, 1.0, 0.0, 1.0, 1.0, 0.0, 0.0, 1.0, 0.0, 1.0, 1.0, 0.0, 0.0, 1.0, 0.0, 1.0, 1.0, 0.0, 0.0, 1.0, 0.0, 1.0, 1.0, 0.0, 0.0, 1.0, 0.0, 1.0, 1.0, 0.0, 0.0, 1.0, 0.0, 1.0, 1.0, 0.0, 0.0, 1.0, 0.0, 1.0, 1.0, 0.0, 0.0, 1.0, 0.0, 1.0, 1.0, 0.0, 0.0, 1.0, 0.0, 1.0, 1.0, 0.0, 0.0, 1.0, 0.0, 1.0, 1.0, 0.0, 1.0, 0.0, 0.0, 1.0, 0.0, 1.0, 1.0, 0.0, 1.0, 0.0, 0.0, 1.0, 0.0, 1.0, 1.0, 0.0, 1.0, 0.0, 0.0, 1.0, 0.0, 1.0, 1.0, 0.0, 1.0, 0.0, 0.0, 1.0, 0.0, 1.0, 1.0, 0.0, 1.0, 0.0, 0.0, 1.0, 0.0, 1.0, 1.0, 0.0, 1.0, 0.0, 0.0, 1.0, 0.0, 1.0, 1.0, 0.0, 1.0, 0.0, 0.0, 1.0, 0.0, 1.0, 1.0, 0.0, 1.0, 0.0, 0.0, 1.0, 0.0, 1.0, 1.0, 0.0, 1.0, 0.0, 0.0, 1.0, 0.0, 1.0, 1.0, 0.0, 1.0, 0.0, 0.0, 1.0, 0.0, 1.0, 1.0, 0.0, 1.0, 0.0, 0.0, 1.0, 0.0, 1.0, 1.0, 0.0, 1.0, 0.0, 0.0, 1.0, 0.0, 1.0, 1.0, 0.0, 1.0, 0.0, 0.0, 1.0, 0.0, 1.0, 1.0, 0.0, 1.0, 0.0, 0.0, 1.0, 0.0, 1.0, 1.0, 0.0, 1.0, 0.0, 0.0, 1.0, 0.0, 1.0, 1.0, 0.0, 1.0, 0.0, 0.0, 1.0, 0.0, 1.0, 1.0, 0.0, 1.0, 0.0, 0.0, 1.0, 0.0, 1.0, 1.0, 0.0, 1.0, 0.0, 0.0, 1.0, 0.0, 1.0, 1.0, 0.0, 1.0, 0.0, 0.0, 1.0, 0.0, 1.0, 1.0, 0.0, 1.0, 0.0, 0.0, 1.0, 0.0, 1.0, 1.0, 0.0, 1.0, 0.0, 0.0, 1.0, 0.0, 1.0, 1.0, 0.0, 1.0, 0.0, 0.0, 1.0, 0.0, 1.0, 1.0, 0.0, 1.0, 0.0, 0.0, 1.0, 0.0, 1.0, 1.0, 0.0, 1.0, 0.0, 0.0, 1.0, 0.0, 1.0, 1.0, 0.0, 1.0, 0.0, 0.0, 1.0, 0.0, 1.0, 1.0, 0.0, 1.0, 0.0, 0.0, 1.0, 0.0, 1.0, 1.0, 0.0, 1.0, 0.0, 0.0, 1.0, 0.0, 1.0, 1.0, 0.0, 1.0, 0.0, 0.0, 1.0, 0.0, 1.0, 1.0, 0.0, 1.0, 0.0, 0.0, 1.0, 0.0, 1.0, 1.0, 0.0, 1.0, 0.0, 0.0, 1.0, 0.0, 1.0, 1.0, 0.0, 1.0, 0.0, 0.0, 1.0, 0.0, 1.0, 1.0, 0.0, 1.0, 0.0, 0.0, 1.0, 0.0, 1.0, 1.0, 0.0, 1.0, 0.0, 0.0, 1.0, 0.0, 1.0, 1.0, 0.0, 1.0, 0.0, 0.0, 1.0, 0.0, 1.0, 1.0, 0.0, 1.0, 0.0, 0.0, 1.0, 0.0, 1.0, 1.0, 0.0, 1.0, 0.0, 0.0, 1.0, 0.0, 1.0, 1.0, 0.0, 1.0, 0.0, 0.0, 1.0, 0.0, 1.0, 1.0, 0.0, 1.0, 0.0, 0.0, 1.0, 0.0, 1.0, 1.0, 0.0, 1.0, 0.0, 0.0, 1.0, 0.0, 1.0, 1.0, 0.0, 1.0, 0.0, 0.0, 1.0, 0.0, 1.0, 1.0, 0.0, 1.0, 0.0, 0.0, 1.0, 0.0, 1.0, 1.0, 0.0, 1.0, 0.0, 0.0, 1.0, 0.0, 1.0, 1.0, 0.0, 1.0, 0.0, 0.0, 1.0, 0.0, 1.0, 1.0, 0.0, 1.0, 0.0, 0.0, 1.0, 0.0, 1.0, 1.0, 0.0, 1.0, 0.0, 0.0, 1.0, 0.0, 1.0, 1.0, 0.0, 1.0, 0.0, 0.0, 1.0, 0.0, 1.0, 1.0, 0.0, 1.0, 0.0, 0.0, 1.0, 0.0, 1.0, 1.0, 0.0, 1.0, 0.0, 0.0, 1.0, 0.0, 1.0, 1.0, 0.0, 1.0, 0.0, 0.0, 1.0, 0.0, 1.0, 1.0, 0.0, 1.0, 0.0, 0.0, 1.0, 0.0, 1.0, 1.0, 0.0, 1.0, 0.0, 0.0, 1.0, 0.0, 1.0, 1.0, 0.0, 1.0, 0.0, 0.0, 1.0, 0.0, 1.0, 1.0, 0.0, 1.0, 0.0, 0.0, 1.0, 0.0, 1.0, 1.0, 0.0, 1.0, 0.0, 0.0, 1.0, 0.0, 1.0, 1.0, 0.0, 1.0, 0.0, 0.0, 1.0, 0.0, 1.0, 1.0, 0.0, 1.0, 0.0, 0.0, 1.0, 0.0, 1.0, 1.0, 0.0, 1.0, 0.0, 0.0, 1.0, 0.0, 1.0, 1.0, 0.0, 1.0, 0.0, 0.0, 1.0, 0.0, 1.0, 1.0, 0.0, 1.0, 0.0, 0.0, 1.0, 0.0, 1.0, 1.0, 0.0, 1.0, 0.0, 0.0, 1.0, 0.0, 1.0, 1.0, 0.0, 1.0, 0.0, 0.0, 1.0, 0.0, 1.0, 1.0, 0.0, 1.0, 0.0, 0.0, 1.0, 0.0, 1.0, 1.0, 0.0, 1.0, 0.0, 0.0, 1.0, 0.0, 1.0, 1.0, 0.0, 1.0, 0.0, 0.0, 1.0, 0.0, 1.0, 1.0, 0.0, 1.0, 0.0, 0.0, 1.0, 0.0, 1.0, 1.0, 0.0, 1.0, 0.0, 0.0, 1.0, 0.0, 1.0, 1.0, 0.0, 1.0, 0.0, 0.0, 1.0, 0.0, 1.0, 1.0, 0.0, 1.0, 0.0, 0.0, 1.0, 0.0, 1.0, 1.0, 0.0, 1.0, 0.0, 0.0, 1.0, 0.0, 1.0, 1.0, 0.0, 1.0, 0.0, 0.0, 1.0, 0.0, 1.0, 1.0, 0.0, 1.0, 0.0, 0.0, 1.0, 0.0, 1.0, 1.0, 0.0, 1.0, 0.0, 0.0, 1.0, 0.0, 1.0, 1.0, 0.0, 1.0, 0.0, 0.0, 1.0, 0.0, 1.0, 1.0, 0.0, 1.0, 0.0, 0.0, 1.0, 0.0, 1.0, 1.0, 0.0, 1.0, 0.0, 0.0, 1.0, 0.0, 1.0, 1.0, 0.0, 1.0, 0.0, 0.0, 1.0, 0.0, 1.0, 1.0, 0.0, 1.0, 0.0, 0.0, 1.0, 0.0, 1.0, 1.0, 0.0, 1.0, 0.0, 0.0, 1.0, 0.0, 1.0, 1.0, 0.0, 1.0, 0.0, 0.0, 1.0, 0.0, 1.0, 1.0, 0.0, 1.0, 0.0, 0.0, 1.0, 0.0, 1.0, 1.0, 0.0, 1.0, 0.0, 0.0, 1.0, 0.0, 1.0, 1.0, 0.0, 1.0, 0.0, 0.0, 1.0, 0.0, 1.0, 1.0, 0.0, 1.0, 0.0, 0.0, 1.0, 0.0, 1.0, 1.0, 0.0, 1.0, 0.0, 0.0, 1.0, 0.0, 1.0, 1.0, 0.0, 1.0, 0.0, 0.0, 1.0, 0.0, 1.0, 1.0, 0.0, 1.0, 0.0, 0.0, 1.0, 0.0, 1.0, 1.0, 0.0, 1.0, 0.0, 0.0, 1.0, 0.0, 1.0, 1.0, 0.0, 1.0, 0.0, 0.0, 1.0, 0.0, 1.0, 1.0, 0.0, 1.0, 0.0, 0.0, 1.0, 0.0, 1.0, 1.0, 0.0, 1.0, 0.0, 0.0, 1.0, 0.0, 1.0, 1.0, 0.0, 1.0, 0.0, 0.0, 1.0, 0.0, 1.0, 1.0, 0.0, 1.0, 0.0, 0.0, 1.0, 0.0, 1.0, 1.0, 0.0, 1.0, 0.0, 0.0, 1.0, 0.0, 1.0, 1.0, 0.0, 1.0, 0.0, 0.0, 1.0, 0.0, 1.0, 1.0, 0.0, 1.0, 0.0, 0.0, 1.0, 0.0, 1.0, 1.0, 0.0, 1.0, 0.0, 0.0, 1.0, 0.0, 1.0, 1.0, 0.0, 0.0, 1.0, 0.0, 1.0, 1.0, 0.0, 0.0, 1.0, 0.0, 1.0, 1.0, 0.0, 0.0, 1.0, 0.0, 1.0, 1.0, 0.0, 0.0, 1.0, 0.0, 1.0, 1.0, 0.0, 0.0, 1.0, 0.0, 1.0, 1.0, 0.0, 0.0, 1.0, 0.0, 1.0, 1.0, 0.0, 0.0, 1.0, 0.0, 1.0, 1.0, 0.0, 0.0, 1.0, 0.0, 1.0, 1.0, 0.0, 0.0, 1.0, 0.0, 1.0, 1.0, 0.0, 0.0, 1.0, 0.0, 1.0, 1.0, 0.0, 0.0, 1.0, 0.0, 1.0, 1.0, 0.0, 0.0, 1.0, 0.0, 1.0, 1.0, 0.0, 0.0, 1.0, 0.0, 1.0, 1.0, 0.0, 0.0, 1.0, 0.0, 1.0, 1.0, 0.0, 0.0, 1.0, 0.0, 1.0, 1.0, 0.0, 0.0, 1.0, 0.0, 1.0, 1.0, 0.0, 0.0, 1.0, 0.0, 1.0, 1.0, 0.0, 0.0, 1.0, 0.0, 1.0, 1.0, 0.0, 0.0, 1.0, 0.0, 1.0, 1.0, 0.0, 0.0, 1.0, 0.0, 1.0, 1.0, 0.0, 0.0, 1.0, 0.0, 1.0, 1.0, 0.0, 0.0, 1.0, 0.0, 1.0, 1.0, 0.0, 0.0, 1.0, 0.0, 1.0, 1.0, 0.0, 0.0, 1.0, 0.0, 1.0, 1.0, 0.0, 0.0, 1.0, 0.0, 1.0, 1.0, 0.0, 0.0, 1.0, 0.0, 1.0, 1.0, 0.0, 0.0, 1.0, 0.0, 1.0, 1.0, 0.0, 0.0, 1.0, 0.0, 1.0, 1.0, 0.0, 0.0, 1.0, 0.0, 1.0, 1.0, 0.0, 0.0, 1.0, 0.0, 1.0, 1.0, 0.0, 0.0, 1.0, 0.0, 1.0, 1.0])
me_cylinder.materials.append(mat_cameramat)
me_cylinder.materials.append(mat_screenmat)
me_cylinder.use_remesh_preserve_volume = False
me_cylinder.use_remesh_preserve_attributes = False
me_cylinder.use_mirror_vertex_groups = False
me_cylinder.update()

# ---- objects
ob_stereo_unit = bpy.data.objects.new('stereo_unit', None)
ob_cameramain_001 = bpy.data.objects.new('CameraMain.001', None)
ob_camerarobot_001 = bpy.data.objects.new('CameraRobot.001', cam_camera_000)
ob_cameramesh_001 = bpy.data.objects.new('CameraMesh.001', me_cylinder_001)
ob_camera_support = bpy.data.objects.new('Camera_Support', me_cube)
ob_cameramain = bpy.data.objects.new('CameraMain', None)
ob_cameramesh = bpy.data.objects.new('CameraMesh', me_cylinder)
ob_camerarobot = bpy.data.objects.new('CameraRobot', cam_camera_001)

# ---- transforms, parenting, visibility, modifiers, constraints
ob_stereo_unit.location = (0.0, 0.0, 0.0)
ob_stereo_unit.lock_rotations_4d = False
ob_stereo_unit.empty_display_type = 'ARROWS'
ob_stereo_unit.empty_image_offset = (0.0, 0.0)
ob_stereo_unit.lineart.crease_threshold = 0.0
ob_cameramain_001.parent = ob_stereo_unit
ob_cameramain_001.location = (0.06, 0.2, 0.045)
ob_cameramain_001.rotation_euler = (-1.571, 7.55e-08, -1.571)
ob_cameramain_001.lock_rotations_4d = False
ob_cameramain_001.empty_display_type = 'ARROWS'
ob_cameramain_001.empty_image_offset = (0.0, 0.0)
ob_cameramain_001.lineart.crease_threshold = 0.0
ob_camerarobot_001.parent = ob_cameramain_001
ob_camerarobot_001.matrix_parent_inverse = Matrix(((-4.371e-08, -1.0, -7.55e-08, 0.0), (7.55e-08, 7.55e-08, -1.0, 0.0), (1.0, -4.371e-08, 7.55e-08, 0.0), (0.0, 0.0, 0.0, 1.0)))
ob_camerarobot_001.location = (0.0, 0.0, 5.275e-05)
ob_camerarobot_001.rotation_euler = (1.571, 1.097e-07, -1.571)
ob_camerarobot_001.scale = (0.5, 0.5, 0.5)
ob_camerarobot_001.lock_rotations_4d = False
ob_camerarobot_001.empty_display_type = 'ARROWS'
ob_camerarobot_001.lineart.crease_threshold = 0.0
ob_cameramesh_001.parent = ob_cameramain_001
ob_cameramesh_001.matrix_parent_inverse = Matrix(((-4.371e-08, -1.0, -7.55e-08, 0.0), (7.55e-08, 7.55e-08, -1.0, 0.0), (1.0, -4.371e-08, 7.55e-08, 0.0), (0.0, 0.0, 0.0, 1.0)))
ob_cameramesh_001.location = (-0.015, 1.656e-08, 3.3e-16)
ob_cameramesh_001.rotation_euler = (0.0, -0.0, -3.142)
ob_cameramesh_001.scale = (0.5, 0.5, 0.5)
ob_cameramesh_001.lock_rotations_4d = False
ob_cameramesh_001.empty_display_type = 'ARROWS'
ob_cameramesh_001.lineart.crease_threshold = 0.0
ob_camera_support.parent = ob_stereo_unit
ob_camera_support.location = (0.0, 0.0, 0.01)
ob_camera_support.scale = (0.025, 0.24, 0.01)
ob_camera_support.lock_rotation = (True, False, False)
ob_camera_support.lock_rotations_4d = False
ob_camera_support.empty_display_type = 'ARROWS'
ob_camera_support.color = (0.0, 0.0, 0.0, 1.0)
ob_camera_support.lineart.crease_threshold = 0.0
ob_cameramain.parent = ob_stereo_unit
ob_cameramain.location = (0.06, -0.2, 0.045)
ob_cameramain.rotation_euler = (-1.571, 7.55e-08, -1.571)
ob_cameramain.lock_rotations_4d = False
ob_cameramain.empty_display_type = 'ARROWS'
ob_cameramain.empty_image_offset = (0.0, 0.0)
ob_cameramain.lineart.crease_threshold = 0.0
ob_cameramesh.parent = ob_cameramain
ob_cameramesh.matrix_parent_inverse = Matrix(((-4.371e-08, -1.0, -7.55e-08, 0.0), (7.55e-08, 7.55e-08, -1.0, 0.0), (1.0, -4.371e-08, 7.55e-08, 0.0), (0.0, 0.0, 0.0, 1.0)))
ob_cameramesh.location = (-0.015, 1.656e-08, 3.3e-16)
ob_cameramesh.rotation_euler = (0.0, -0.0, -3.142)
ob_cameramesh.scale = (0.5, 0.5, 0.5)
ob_cameramesh.lock_rotations_4d = False
ob_cameramesh.empty_display_type = 'ARROWS'
ob_cameramesh.lineart.crease_threshold = 0.0
ob_camerarobot.parent = ob_cameramain
ob_camerarobot.matrix_parent_inverse = Matrix(((-4.371e-08, -1.0, -7.55e-08, 0.0), (7.55e-08, 7.55e-08, -1.0, 0.0), (1.0, -4.371e-08, 7.55e-08, 0.0), (0.0, 0.0, 0.0, 1.0)))
ob_camerarobot.location = (0.0, 0.0, 5.275e-05)
ob_camerarobot.rotation_euler = (1.571, 1.097e-07, -1.571)
ob_camerarobot.scale = (0.5, 0.5, 0.5)
ob_camerarobot.lock_rotations_4d = False
ob_camerarobot.empty_display_type = 'ARROWS'
ob_camerarobot.lineart.crease_threshold = 0.0

# ---- collection membership
col_collection_1.objects.link(ob_stereo_unit)
col_collection_1.objects.link(ob_cameramain_001)
col_collection_1.objects.link(ob_camerarobot_001)
col_collection_1.objects.link(ob_cameramesh_001)
col_collection_1.objects.link(ob_camera_support)
col_collection_1.objects.link(ob_cameramain)
col_collection_1.objects.link(ob_cameramesh)
col_collection_1.objects.link(ob_camerarobot)

# ---- scene / render settings (as saved in the file)
scene.frame_start = 1; scene.frame_end = 250; scene.frame_set(1)
scene.render.engine = 'BLENDER_EEVEE_NEXT'
scene.render.image_settings.file_format = 'JPEG'
scene.render.image_settings.color_mode = 'RGB'
scene.render.image_settings.compression = 90
scene.render.resolution_x = 800
scene.render.resolution_y = 600
scene.render.pixel_aspect_x = 100.0
scene.render.pixel_aspect_y = 100.0
scene.render.fps = 25
scene.render.dither_intensity = 0.0
scene.render.use_compositing = False
scene.render.use_sequencer = False
scene.render.bake_margin = 2
scene.render.bake_bias = 0.0
scene.render.use_stamp_time = False
scene.render.use_stamp_date = False
scene.render.use_stamp_frame = False
scene.render.use_stamp_camera = False
scene.render.use_stamp_scene = False
scene.render.use_stamp_filename = False
scene.render.use_stamp_render_time = False
scene.render.stamp_font_size = 0
scene.cycles.use_denoising = False
scene.cycles.samples = 10
scene.cycles.sampling_pattern = 'TABULATED_SOBOL'
scene.cycles.light_sampling_threshold = 0.0
scene.cycles.use_adaptive_sampling = False
scene.cycles.use_light_tree = False
scene.cycles.blur_glossy = 0.0
scene.cycles.volume_bounces = 1
scene.cycles.pixel_filter_type = 'GAUSSIAN'
scene.cycles.sample_clamp_indirect = 0.0
scene.view_settings.view_transform = 'Raw'
bpy.context.view_layer.update()

# ---- added for rendering (the .blend has no active camera): camera
cam_auto = bpy.data.cameras.new('AutoCamera')
cam_auto.lens = 50.0
cam_auto.sensor_width = 36.0
cam_auto.clip_end = 1000.0
ob_auto_camera = bpy.data.objects.new('AutoCamera', cam_auto)
scene.collection.objects.link(ob_auto_camera)
ob_auto_camera.location = (0.473395, -0.546846, 0.399564)
ob_auto_camera.rotation_euler = (1.09748, -7.21219e-08, 0.694738)
scene.camera = ob_auto_camera
bpy.context.view_layer.update()
